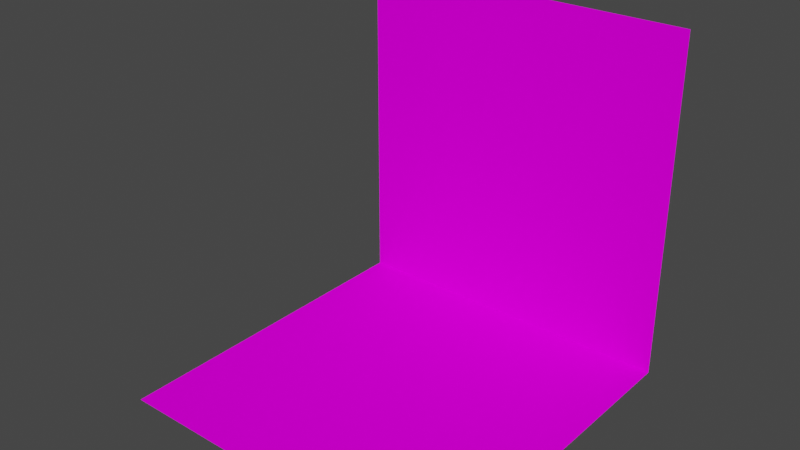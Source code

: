 # Source: Atlas.blend  (saved by Blender 2.80.74; exported with 4.5.12 LTS)
import bpy
from mathutils import Matrix  # noqa: F401  (used for matrix-valued properties, if any)

bpy.ops.wm.read_factory_settings(use_empty=True)
scene = bpy.context.scene
scene.name = 'Scene'

# ---- images (referenced by path relative to the original .blend; pixels are not part of the script)
import os
ASSET_DIR = os.environ.get("B2B_ASSET_DIR", "")  # directory of the original .blend (textures are referenced by path, not embedded)
HERE = os.path.dirname(os.path.abspath(__file__))  # packed textures are extracted next to this script under _unpacked/

def load_image(name, relpath, width, height, colorspace="sRGB"):
    """Load a texture the original file referenced (path relative to the .blend, or extracted next to this script)."""
    p = next((c for c in (os.path.join(HERE, relpath), os.path.join(ASSET_DIR, relpath)) if relpath and os.path.exists(c)), "")
    if p:
        img = bpy.data.images.load(p, check_existing=True)
        img.name = name
    else:  # same state as the original file: an image datablock whose file is absent (Cycles renders it pink)
        img = bpy.data.images.new(name, width, height)
        img.source = "FILE"
        img.filepath = "//" + (relpath or name)
    img.colorspace_settings.name = colorspace
    return img
img_retrogunblueprint_top_jpg = load_image('RetroGunBlueprint_Top.jpg', 'RetroGunBlueprint_Top.jpg', 1024, 1024, 'sRGB')
img_retrogunblueprint_side_jpg = load_image('RetroGunBlueprint_Side.jpg', 'RetroGunBlueprint_Side.jpg', 1024, 1024, 'sRGB')

# ---- materials (node trees are filled in below, after node groups)
mat_material = bpy.data.materials.new('Material')
mat_material.alpha_threshold = 0.0
mat_material.use_transparent_shadow = False
mat_material.preview_render_type = 'FLAT'
mat_material.line_color = (0.0, 0.0, 0.0, 1.0)
mat_m_side = bpy.data.materials.new('M_Side')
mat_m_side.use_transparent_shadow = False
mat_m_side.preview_render_type = 'FLAT'
mat_material_001 = bpy.data.materials.new('Material.001')
mat_material_001.surface_render_method = 'BLENDED'
mat_material_001.blend_method = 'BLEND'
mat_material_001.use_transparency_overlap = False
mat_material_001.show_transparent_back = False

# ---- material node trees
mat_material.use_nodes = True; mat_material.node_tree.nodes.clear()
_N = mat_material.node_tree.nodes; _L = mat_material.node_tree.links
n0 = _N.new('ShaderNodeOutputMaterial'); n0.name = 'Material Output'; n0.location = (300, 300)
n1 = _N.new('ShaderNodeBsdfPrincipled'); n1.name = 'Principled BSDF'; n1.location = (10, 300)
n1.distribution = 'GGX'
n1.subsurface_method = 'BURLEY'
n1.inputs[2].default_value = 0.0
n1.inputs[3].default_value = 0.0
n1.inputs[13].default_value = 0.0
n1.inputs[20].default_value = 0.0
n1.inputs[27].default_value = (0.0, 0.0, 0.0, 1.0)
n1.inputs[28].default_value = 1.0
n2 = _N.new('ShaderNodeTexImage'); n2.name = 'Image Texture'; n2.location = (-280, 280)
n2.image = img_retrogunblueprint_top_jpg
_L.new(n1.outputs[0], n0.inputs[0])
_L.new(n2.outputs[0], n1.inputs[0])
n0.is_active_output = True
mat_m_side.use_nodes = True; mat_m_side.node_tree.nodes.clear()
_N = mat_m_side.node_tree.nodes; _L = mat_m_side.node_tree.links
n0 = _N.new('ShaderNodeOutputMaterial'); n0.name = 'Material Output'; n0.location = (300, 300)
n1 = _N.new('ShaderNodeBsdfPrincipled'); n1.name = 'Principled BSDF'; n1.location = (10, 300)
n1.distribution = 'GGX'
n1.subsurface_method = 'BURLEY'
n1.inputs[2].default_value = 0.0
n1.inputs[3].default_value = 1.45
n1.inputs[13].default_value = 0.0
n1.inputs[27].default_value = (0.0, 0.0, 0.0, 1.0)
n1.inputs[28].default_value = 1.0
n2 = _N.new('ShaderNodeTexImage'); n2.name = 'Image Texture'; n2.location = (-280, 280)
n2.image = img_retrogunblueprint_side_jpg
_L.new(n1.outputs[0], n0.inputs[0])
_L.new(n2.outputs[0], n1.inputs[0])
n0.is_active_output = True
mat_material_001.use_nodes = True; mat_material_001.node_tree.nodes.clear()
_N = mat_material_001.node_tree.nodes; _L = mat_material_001.node_tree.links
n0 = _N.new('ShaderNodeOutputMaterial'); n0.name = 'Material Output'; n0.location = (300, 300)
n0.target = 'CYCLES'
n1 = _N.new('ShaderNodeBsdfPrincipled'); n1.name = 'Principled BSDF'; n1.location = (10, 300)
n1.distribution = 'GGX'
n1.subsurface_method = 'BURLEY'
n1.inputs[3].default_value = 1.45
n1.inputs[4].default_value = 0.0
n1.inputs[27].default_value = (0.0, 0.0, 0.0, 1.0)
n1.inputs[28].default_value = 1.0
n2 = _N.new('ShaderNodeOutputMaterial'); n2.name = 'Material Output.001'; n2.location = (0, 0)
n2.target = 'EEVEE'
n3 = _N.new('ShaderNodeMixShader'); n3.name = 'Mix Shader'; n3.location = (0, 0)
n3.label = 'Disable Shadow'
n3.hide = True
n4 = _N.new('ShaderNodeLightPath'); n4.name = 'Light Path'; n4.location = (0, 0)
n4.hide = True
n5 = _N.new('ShaderNodeBsdfTransparent'); n5.name = 'Transparent BSDF'; n5.location = (0, 0)
n5.hide = True
_L.new(n1.outputs[0], n0.inputs[0])
_L.new(n1.outputs[0], n3.inputs[1])
_L.new(n3.outputs[0], n2.inputs[0])
_L.new(n4.outputs[1], n3.inputs[0])
_L.new(n5.outputs[0], n3.inputs[2])
n0.is_active_output = True

# ---- world
world_world = bpy.data.worlds.new('World'); scene.world = world_world
world_world.use_nodes = True; world_world.node_tree.nodes.clear()
_N = world_world.node_tree.nodes; _L = world_world.node_tree.links
n0 = _N.new('ShaderNodeOutputWorld'); n0.name = 'World Output'; n0.location = (300, 300)
n1 = _N.new('ShaderNodeBackground'); n1.name = 'Background'; n1.location = (10, 300)
n1.inputs[0].default_value = (0.05088, 0.05088, 0.05088, 1.0)
_L.new(n1.outputs[0], n0.inputs[0])
n0.is_active_output = True
world_world.color = (0.05088, 0.05088, 0.05088)
world_world.use_sun_shadow = False
world_world.sun_shadow_jitter_overblur = 0.0

# ---- meshes
me_plane = bpy.data.meshes.new('Plane')
me_plane.from_pydata([(1.0, -1.0, 0.0), (1.0, 1.0, 0.0), (-1.0, -1.0, 0.0), (-1.0, 1.0, 0.0)], [], [(0, 1, 3, 2)])
_uv = me_plane.uv_layers.new(name='UVMap')
_uv.uv.foreach_set('vector', [0.9999, 0.9999, 0.0001001, 0.9999, 9.998e-05, 0.0001001, 0.9999, 9.998e-05])
me_plane.materials.append(mat_material)
me_plane.use_remesh_preserve_volume = False
me_plane.use_remesh_preserve_attributes = False
me_plane.use_mirror_vertex_groups = False
me_plane.update()
me_plane_001 = bpy.data.meshes.new('Plane.001')
me_plane_001.from_pydata([(-1.0, 1.0, -3.02e-07), (1.0, 1.0, 3.02e-07), (-1.0, -1.0, -3.02e-07), (1.0, -1.0, 3.02e-07)], [], [(0, 1, 3, 2)])
_uv = me_plane_001.uv_layers.new(name='UVMap')
_uv.uv.foreach_set('vector', [0.0, 0.0, 1.0, 0.0, 1.0, 1.0, 0.0, 1.0])
me_plane_001.materials.append(mat_m_side)
me_plane_001.use_remesh_preserve_volume = False
me_plane_001.use_remesh_preserve_attributes = False
me_plane_001.use_mirror_vertex_groups = False
me_plane_001.update()
me_cylinder = bpy.data.meshes.new('Cylinder')
me_cylinder.from_pydata([(0.1951, 0.9808, -1.757), (0.1951, 0.9808, 3.011), (0.8315, 0.5556, -1.757), (0.8315, 0.5556, 3.011), (0.9808, -0.1951, -1.757), (0.9808, -0.1951, 3.011), (0.5556, -0.8315, -1.757), (0.5556, -0.8315, 3.011), (-0.1951, -0.9808, -1.757), (-0.1951, -0.9808, 3.011), (-0.8315, -0.5556, -1.757), (-0.8339, -0.5149, 3.023), (-0.9808, 0.1951, -1.757), (-0.9815, 0.2271, 3.023), (-0.5556, 0.8315, -1.757), (-0.5556, 0.8315, 3.011), (-0.9767, 0.2012, -1.757), (-0.5511, 0.8324, -1.757), (0.1857, 0.9789, -1.757), (-0.3032, -0.4452, 3.643), (-0.4501, 0.2933, 3.643), (0.4449, -0.2995, 3.643), (0.2984, 0.4465, 3.643), (0.5511, -0.8324, 3.011), (0.1412, 0.8452, -2.307), (0.6695, 0.4923, -2.307), (0.7934, -0.1309, -2.307), (0.4404, -0.6591, -2.307), (-0.1827, -0.783, -2.307), (-0.7109, -0.4301, -2.307), (-0.8349, 0.193, -2.307), (-0.8315, 0.1981, -2.307), (-0.4819, 0.7213, -2.307), (0.1334, 0.8437, -2.307), (0.2937, 0.4502, -1.969), (0.4472, -0.3012, -1.969), (-0.2994, -0.4497, -1.969), (-0.4782, 0.722, -2.307), (-0.4475, 0.3049, -1.969), (1.11, -3.939, -2.075), (0.9146, -3.978, -2.075), (0.5006, -0.8484, -2.075), (0.3049, -0.887, -2.075), (0.5006, -0.8484, 1.079), (0.3049, -0.887, 1.079), (-0.4685, 4.064, -2.075), (-0.6642, 4.025, -2.075), (0.1413, 0.9732, -2.075), (-0.05444, 0.9346, -2.075), (0.1413, 0.9732, 1.079), (-0.05444, 0.9346, 1.079)], [], [(3, 5, 4, 2), (5, 7, 6, 4), (7, 23, 9, 8, 6), (9, 11, 10, 8), (11, 13, 12, 10), (15, 1, 0, 18, 17, 14), (1, 3, 2, 0), (1, 15, 20, 22), (10, 12, 30, 29), (13, 15, 14, 16, 12), (16, 14, 32, 31), (18, 0, 24, 33), (0, 2, 25, 24), (14, 17, 37, 32), (2, 4, 26, 25), (4, 6, 27, 26), (12, 16, 31, 30), (17, 18, 33, 37), (5, 21, 23, 7), (3, 22, 21, 5), (9, 19, 11), (19, 20, 13, 11), (20, 15, 13), (23, 21, 19, 9), (21, 22, 20, 19), (22, 3, 1), (32, 37, 38, 31), (31, 38, 36, 29, 30), (29, 36, 28), (28, 36, 35, 27), (36, 38, 34, 35), (38, 37, 33, 34), (27, 35, 26), (35, 34, 25, 26), (34, 33, 24, 25), (8, 10, 29, 28), (6, 8, 28, 27), (39, 40, 42, 41), (41, 42, 44, 43), (41, 43, 39), (40, 44, 42), (43, 40, 39), (43, 44, 40), (45, 46, 48, 47), (47, 48, 50, 49), (47, 49, 45), (46, 50, 48), (49, 46, 45), (49, 50, 46)])
_uv = me_cylinder.uv_layers.new(name='UVMap')
_uv.uv.foreach_set('vector', [0.8438, 1.0, 0.7188, 1.0, 0.7188, 0.5, 0.8438, 0.5, 0.7188, 1.0, 0.5938, 1.0, 0.5938, 0.5, 0.7188, 0.5, 0.5938, 1.0, 0.593, 1.0, 0.4688, 1.0, 0.4688, 0.5, 0.5938, 0.5, 0.4688, 1.0, 0.3438, 1.0, 0.3438, 0.5, 0.4688, 0.5, 0.3426, 1.0, 0.2188, 1.0, 0.2188, 0.5, 0.3438, 0.5, 0.09375, 1.0, 0.9688, 1.0, 0.9688, 0.5, 0.9578, 0.5, 0.09899, 0.5, 0.09375, 0.5, 0.9688, 1.0, 0.8438, 1.0, 0.8438, 0.5, 0.9688, 0.5, 0.2968, 0.4854, 0.1167, 0.4496, 0.1423, 0.3205, 0.322, 0.3572, 0.3438, 0.5, 0.2188, 0.5, 0.2188, 0.5, 0.3438, 0.5, 0.2188, 1.0, 0.09375, 1.0, 0.09375, 0.5, 0.2175, 0.5, 0.2188, 0.5, 0.2175, 0.5, 0.09375, 0.5, 0.09375, 0.5, 0.2175, 0.5, 0.9578, 0.5, 0.9688, 0.5, 0.9688, 0.5, 0.9578, 0.5, 0.9688, 0.5, 0.8438, 0.5, 0.8437, 0.5, 0.9688, 0.5, 0.09375, 0.5, 0.09899, 0.5, 0.09899, 0.5, 0.09375, 0.5, 0.8438, 0.5, 0.7188, 0.5, 0.7188, 0.5, 0.8437, 0.5, 0.7188, 0.5, 0.5938, 0.5, 0.5938, 0.5, 0.7188, 0.5, 0.2188, 0.5, 0.2175, 0.5, 0.2175, 0.5, 0.2188, 0.5, 0.09899, 0.5, 0.9578, 0.5, 0.9578, 0.5, 0.09899, 0.5, 0.4854, 0.2032, 0.3571, 0.1782, 0.3823, 0.05023, 0.3833, 0.05045, 0.4496, 0.3833, 0.322, 0.3572, 0.3571, 0.1782, 0.4854, 0.2032, 0.2032, 0.01461, 0.1776, 0.1432, 0.05045, 0.1167, 0.1776, 0.1432, 0.1423, 0.3205, 0.01509, 0.2944, 0.05011, 0.1184, 0.1423, 0.3205, 0.1167, 0.4496, 0.01509, 0.2944, 0.3823, 0.05023, 0.3571, 0.1782, 0.1776, 0.1432, 0.2032, 0.01461, 0.3571, 0.1782, 0.322, 0.3572, 0.1423, 0.3205, 0.1776, 0.1432, 0.322, 0.3572, 0.4496, 0.3833, 0.2968, 0.4854, 0.6167, 0.4496, 0.6177, 0.4498, 0.6426, 0.3232, 0.5156, 0.2983, 0.5156, 0.2983, 0.6426, 0.3232, 0.6782, 0.1421, 0.5504, 0.1167, 0.5146, 0.2968, 0.5504, 0.1167, 0.6782, 0.1421, 0.7032, 0.01461, 0.7032, 0.01461, 0.6782, 0.1421, 0.8573, 0.1777, 0.8833, 0.05045, 0.6782, 0.1421, 0.6426, 0.3232, 0.8205, 0.358, 0.8573, 0.1777, 0.6426, 0.3232, 0.6177, 0.4498, 0.7946, 0.4849, 0.8205, 0.358, 0.8833, 0.05045, 0.8573, 0.1777, 0.9854, 0.2032, 0.8573, 0.1777, 0.8205, 0.358, 0.9496, 0.3833, 0.9854, 0.2032, 0.8205, 0.358, 0.7946, 0.4849, 0.7968, 0.4854, 0.9496, 0.3833, 0.4688, 0.5, 0.3438, 0.5, 0.3438, 0.5, 0.4688, 0.5, 0.5938, 0.5, 0.4688, 0.5, 0.4688, 0.5, 0.5938, 0.5, 0.375, 0.0, 0.625, 0.0, 0.625, 0.25, 0.375, 0.25, 0.375, 0.25, 0.625, 0.25, 0.625, 0.5, 0.375, 0.5, 0.125, 0.5, 0.375, 0.5, 0.125, 0.75, 0.875, 0.75, 0.625, 0.5, 0.875, 0.5, 0.0, 0.0, 0.0, 0.0, 0.0, 0.0, 0.0, 0.0, 0.0, 0.0, 0.0, 0.0, 0.375, 0.0, 0.625, 0.0, 0.625, 0.25, 0.375, 0.25, 0.375, 0.25, 0.625, 0.25, 0.625, 0.5, 0.375, 0.5, 0.125, 0.5, 0.375, 0.5, 0.125, 0.75, 0.875, 0.75, 0.625, 0.5, 0.875, 0.5, 0.0, 0.0, 0.0, 0.0, 0.0, 0.0, 0.0, 0.0, 0.0, 0.0, 0.0, 0.0])
me_cylinder.materials.append(mat_material_001)
me_cylinder.use_remesh_preserve_volume = False
me_cylinder.use_remesh_preserve_attributes = False
me_cylinder.use_mirror_vertex_groups = False
me_cylinder.update()

# ---- objects
ob_top = bpy.data.objects.new('Top', me_plane)
ob_side = bpy.data.objects.new('Side', me_plane_001)
ob_atlas = bpy.data.objects.new('Atlas', me_cylinder)

# ---- transforms, parenting, visibility, modifiers, constraints
ob_top.location = (0.0, 0.0, -2.0)
ob_top.scale = (2.0, 2.0, 1.0)
ob_top.lineart.crease_threshold = 0.0
ob_side.location = (0.0, 2.0, 0.0)
ob_side.rotation_euler = (-1.571, 1.571, 0.0)
ob_side.scale = (2.0, 2.0, 1.0)
ob_side.lineart.crease_threshold = 0.0
ob_atlas.location = (0.0, 0.0, 0.0)
ob_atlas.rotation_euler = (-1.571, 1.376, -1.571)
ob_atlas.scale = (0.5055, 0.5055, 0.5055)
ob_atlas.visible_shadow = False
ob_atlas.lineart.crease_threshold = 0.0

# ---- collection membership
scene.collection.objects.link(ob_top)
scene.collection.objects.link(ob_side)
scene.collection.objects.link(ob_atlas)

# ---- scene / render settings (as saved in the file)
scene.frame_start = 1; scene.frame_end = 250; scene.frame_set(48)
scene.render.engine = 'BLENDER_EEVEE_NEXT'
scene.cycles.use_denoising = False
scene.cycles.samples = 128
scene.cycles.sampling_pattern = 'TABULATED_SOBOL'
scene.cycles.use_adaptive_sampling = False
scene.cycles.use_light_tree = False
scene.view_settings.view_transform = 'Filmic'
bpy.context.view_layer.update()

# ---- added for rendering (the .blend has no active camera and no usable light): camera, sun
cam_auto = bpy.data.cameras.new('AutoCamera')
cam_auto.lens = 50.0
cam_auto.sensor_width = 36.0
cam_auto.clip_end = 1000.0
ob_auto_camera = bpy.data.objects.new('AutoCamera', cam_auto)
scene.collection.objects.link(ob_auto_camera)
ob_auto_camera.location = (6.51452, -7.80235, 5.21162)
ob_auto_camera.rotation_euler = (1.09748, -7.21219e-08, 0.694738)
scene.camera = ob_auto_camera
light_auto_sun = bpy.data.lights.new('AutoSun', 'SUN')
light_auto_sun.energy = 3.0
light_auto_sun.angle = 0.0523599
ob_auto_sun = bpy.data.objects.new('AutoSun', light_auto_sun)
scene.collection.objects.link(ob_auto_sun)
ob_auto_sun.rotation_euler = (0.872665, 0.174533, 0.523599)
bpy.context.view_layer.update()
